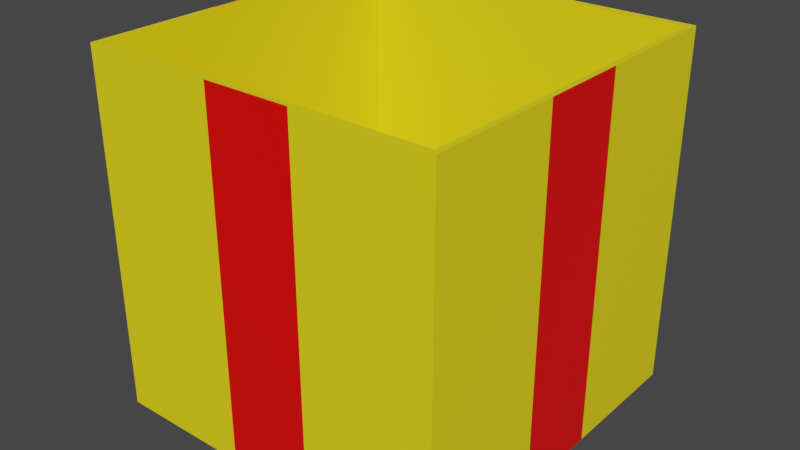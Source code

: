 # Source: Present_Lidless.blend  (saved by Blender 2.93.21; exported with 4.5.12 LTS)
import bpy
from mathutils import Matrix  # noqa: F401  (used for matrix-valued properties, if any)

bpy.ops.wm.read_factory_settings(use_empty=True)
scene = bpy.context.scene
scene.name = 'Scene'

# ---- collections
col_collection = bpy.data.collections.new('Collection'); scene.collection.children.link(col_collection)

# ---- materials (node trees are filled in below, after node groups)
mat_material = bpy.data.materials.new('Material')
mat_material.alpha_threshold = 0.0
mat_material.use_transparent_shadow = False
mat_material.line_color = (0.0, 0.0, 0.0, 1.0)
mat_material_001 = bpy.data.materials.new('Material.001')
mat_material_001.use_transparent_shadow = False

# ---- material node trees
mat_material.use_nodes = True; mat_material.node_tree.nodes.clear()
_N = mat_material.node_tree.nodes; _L = mat_material.node_tree.links
n0 = _N.new('ShaderNodeOutputMaterial'); n0.name = 'Material Output'; n0.location = (300, 300)
n1 = _N.new('ShaderNodeBsdfPrincipled'); n1.name = 'Principled BSDF'; n1.location = (10, 300)
n1.distribution = 'GGX'
n1.subsurface_method = 'BURLEY'
n1.inputs[0].default_value = (1.0, 0.0007659, 0.0, 1.0)
n1.inputs[2].default_value = 0.4
n1.inputs[3].default_value = 1.45
n1.inputs[27].default_value = (0.0, 0.0, 0.0, 1.0)
n1.inputs[28].default_value = 1.0
_L.new(n1.outputs[0], n0.inputs[0])
n0.is_active_output = True
mat_material_001.use_nodes = True; mat_material_001.node_tree.nodes.clear()
_N = mat_material_001.node_tree.nodes; _L = mat_material_001.node_tree.links
n0 = _N.new('ShaderNodeBsdfPrincipled'); n0.name = 'Principled BSDF'; n0.location = (10, 300)
n0.distribution = 'GGX'
n0.subsurface_method = 'BURLEY'
n0.inputs[0].default_value = (1.0, 0.816, 0.009138, 1.0)
n0.inputs[3].default_value = 1.45
n0.inputs[27].default_value = (0.0, 0.0, 0.0, 1.0)
n0.inputs[28].default_value = 1.0
n1 = _N.new('ShaderNodeOutputMaterial'); n1.name = 'Material Output'; n1.location = (300, 300)
_L.new(n0.outputs[0], n1.inputs[0])
n1.is_active_output = True

# ---- world
world_world = bpy.data.worlds.new('World'); scene.world = world_world
world_world.use_nodes = True; world_world.node_tree.nodes.clear()
_N = world_world.node_tree.nodes; _L = world_world.node_tree.links
n0 = _N.new('ShaderNodeOutputWorld'); n0.name = 'World Output'; n0.location = (300, 300)
n1 = _N.new('ShaderNodeBackground'); n1.name = 'Background'; n1.location = (10, 300)
n1.inputs[0].default_value = (0.05088, 0.05088, 0.05088, 1.0)
_L.new(n1.outputs[0], n0.inputs[0])
n0.is_active_output = True
world_world.color = (0.05088, 0.05088, 0.05088)
world_world.use_sun_shadow = False
world_world.sun_shadow_jitter_overblur = 0.0

# ---- meshes
me_cube = bpy.data.meshes.new('Cube')
me_cube.from_pydata([(1.0, 1.0, 1.0), (1.0, 1.0, -1.0), (1.0, -1.0, 1.0), (1.0, -1.0, -1.0), (-1.0, 1.0, 1.0), (-1.0, 1.0, -1.0), (-1.0, -1.0, 1.0), (-1.0, -1.0, -1.0), (-0.2294, 1.0, -1.0), (-0.2294, -1.0, 1.0), (-0.2294, -1.0, -1.0), (-0.2294, 1.0, 1.0), (0.2603, -1.0, -1.0), (0.2603, 1.0, 1.0), (0.2603, 1.0, -1.0), (0.2603, -1.0, 1.0), (-1.0, -0.2463, -1.0), (1.0, -0.2463, 1.0), (-1.0, -0.2463, 1.0), (1.0, -0.2463, -1.0), (-1.0, 0.2502, 1.0), (1.0, 0.2502, -1.0), (-1.0, 0.2502, -1.0), (1.0, 0.2502, 1.0)], [], [(10, 9, 6, 7), (22, 20, 4, 5), (19, 17, 2, 3), (14, 13, 0, 1), (5, 4, 11, 8), (12, 15, 9, 10), (3, 2, 15, 12), (8, 11, 13, 14), (21, 23, 17, 19), (7, 6, 18, 16), (5, 8, 14, 1, 21, 19, 3, 12, 10, 7, 16, 22), (1, 0, 23, 21), (16, 18, 20, 22)])
me_cube.polygons.foreach_set('material_index', [1, 1, 1, 1, 1, 0, 1, 0, 0, 1, 1, 1, 0])
_uv = me_cube.uv_layers.new(name='UVMap')
_uv.uv.foreach_set('vector', [0.375, 0.9037, 0.625, 0.9037, 0.625, 1.0, 0.375, 1.0, 0.375, 0.1563, 0.625, 0.1563, 0.625, 0.25, 0.375, 0.25, 0.375, 0.6558, 0.625, 0.6558, 0.625, 0.75, 0.375, 0.75, 0.375, 0.4075, 0.625, 0.4075, 0.625, 0.5, 0.375, 0.5, 0.375, 0.25, 0.625, 0.25, 0.625, 0.3463, 0.375, 0.3463, 0.375, 0.8425, 0.625, 0.8425, 0.625, 0.9037, 0.375, 0.9037, 0.375, 0.75, 0.625, 0.75, 0.625, 0.8425, 0.375, 0.8425, 0.375, 0.3463, 0.625, 0.3463, 0.625, 0.4075, 0.375, 0.4075, 0.375, 0.5937, 0.625, 0.5937, 0.625, 0.6558, 0.375, 0.6558, 0.375, 0.0, 0.625, 0.0, 0.625, 0.09421, 0.375, 0.09421, 0.125, 0.5, 0.2213, 0.5, 0.2825, 0.5, 0.375, 0.5, 0.375, 0.5937, 0.375, 0.6558, 0.375, 0.75, 0.2825, 0.75, 0.2213, 0.75, 0.125, 0.75, 0.125, 0.6558, 0.125, 0.5937, 0.375, 0.5, 0.625, 0.5, 0.625, 0.5937, 0.375, 0.5937, 0.375, 0.09421, 0.625, 0.09421, 0.625, 0.1563, 0.375, 0.1563])
me_cube.materials.append(mat_material)
me_cube.materials.append(mat_material_001)
me_cube.use_remesh_preserve_volume = False
me_cube.use_remesh_preserve_attributes = False
me_cube.use_mirror_vertex_groups = False
me_cube.update()
me_cube_001 = bpy.data.meshes.new('Cube.001')
me_cube_001.from_pydata([(-0.9988, -1.0, -1.0), (-0.968, -0.9693, 1.0), (-0.9988, 1.0, -1.0), (-0.968, 0.9693, 1.0), (0.9988, -1.0, -1.0), (0.968, -0.9693, 1.0), (0.9988, 1.0, -1.0), (0.968, 0.9693, 1.0), (-0.9988, -1.0, 1.0), (-0.9988, 1.0, 1.0), (0.9988, 1.0, 1.0), (0.9988, -1.0, 1.0), (-0.9988, -1.0, 1.0), (-0.9988, 1.0, 1.0), (0.9988, 1.0, 1.0), (0.9988, -1.0, 1.0), (-0.968, -0.9693, 1.0), (-0.968, 0.9693, 1.0), (0.968, 0.9693, 1.0), (0.968, -0.9693, 1.0), (-0.9988, -1.0, 76.83), (-0.9988, 1.0, 76.83), (0.9988, 1.0, 76.83), (0.9988, -1.0, 76.83), (-0.968, -0.9693, 76.83), (-0.968, 0.9693, 76.83), (0.968, 0.9693, 76.83), (0.968, -0.9693, 76.83)], [], [(0, 8, 9, 2), (2, 9, 10, 6), (6, 10, 11, 4), (4, 11, 8, 0), (2, 6, 4, 0), (7, 3, 1, 5), (8, 11, 15, 12), (9, 8, 12, 13), (3, 7, 18, 17), (5, 1, 16, 19), (13, 12, 20, 21), (15, 14, 22, 23), (16, 17, 25, 24), (18, 19, 27, 26), (10, 9, 13, 14), (7, 5, 19, 18), (1, 3, 17, 16), (11, 10, 14, 15), (24, 25, 21, 20), (25, 26, 22, 21), (26, 27, 23, 22), (27, 24, 20, 23), (19, 16, 24, 27), (17, 18, 26, 25), (12, 15, 23, 20), (14, 13, 21, 22)])
_uv = me_cube_001.uv_layers.new(name='UVMap')
_uv.uv.foreach_set('vector', [0.375, 0.0, 0.625, 0.0, 0.625, 0.25, 0.375, 0.25, 0.375, 0.25, 0.625, 0.25, 0.625, 0.5, 0.375, 0.5, 0.375, 0.5, 0.625, 0.5, 0.625, 0.75, 0.375, 0.75, 0.375, 0.75, 0.625, 0.75, 0.625, 1.0, 0.375, 1.0, 0.125, 0.5, 0.375, 0.5, 0.375, 0.75, 0.125, 0.75, 0.6288, 0.5038, 0.8712, 0.5038, 0.8712, 0.7462, 0.6288, 0.7462, 0.625, 1.0, 0.625, 0.75, 0.625, 0.75, 0.625, 1.0, 0.625, 0.25, 0.625, 0.0, 0.625, 0.0, 0.625, 0.25, 0.8712, 0.5038, 0.6288, 0.5038, 0.6288, 0.5038, 0.8712, 0.5038, 0.6288, 0.7462, 0.8712, 0.7462, 0.8712, 0.7462, 0.6288, 0.7462, 0.625, 0.25, 0.625, 0.0, 0.625, 0.0, 0.625, 0.25, 0.625, 0.75, 0.625, 0.5, 0.625, 0.5, 0.625, 0.75, 0.8712, 0.7462, 0.8712, 0.5038, 0.8712, 0.5038, 0.8712, 0.7462, 0.6288, 0.5038, 0.6288, 0.7462, 0.6288, 0.7462, 0.6288, 0.5038, 0.625, 0.5, 0.625, 0.25, 0.625, 0.25, 0.625, 0.5, 0.6288, 0.5038, 0.6288, 0.7462, 0.6288, 0.7462, 0.6288, 0.5038, 0.8712, 0.7462, 0.8712, 0.5038, 0.8712, 0.5038, 0.8712, 0.7462, 0.625, 0.75, 0.625, 0.5, 0.625, 0.5, 0.625, 0.75, 0.8712, 0.7462, 0.8712, 0.5038, 0.875, 0.5, 0.875, 0.75, 0.8712, 0.5038, 0.6288, 0.5038, 0.625, 0.5, 0.875, 0.5, 0.6288, 0.5038, 0.6288, 0.7462, 0.625, 0.75, 0.625, 0.5, 0.6288, 0.7462, 0.8712, 0.7462, 0.875, 0.75, 0.625, 0.75, 0.6288, 0.7462, 0.8712, 0.7462, 0.8712, 0.7462, 0.6288, 0.7462, 0.8712, 0.5038, 0.6288, 0.5038, 0.6288, 0.5038, 0.8712, 0.5038, 0.625, 1.0, 0.625, 0.75, 0.625, 0.75, 0.625, 1.0, 0.625, 0.5, 0.625, 0.25, 0.625, 0.25, 0.625, 0.5])
me_cube_001.materials.append(mat_material_001)
me_cube_001.use_remesh_fix_poles = True
me_cube_001.use_remesh_preserve_attributes = False
me_cube_001.update()

# ---- objects
ob_cube = bpy.data.objects.new('Cube', me_cube)
ob_cube_001 = bpy.data.objects.new('Cube.001', me_cube_001)

# ---- transforms, parenting, visibility, modifiers, constraints
ob_cube.location = (0.0, 0.0, 1.066)
ob_cube.lock_rotations_4d = False
ob_cube.empty_display_type = 'ARROWS'
ob_cube.lineart.crease_threshold = 0.0
ob_cube_001.location = (0.0, 0.0, 0.1069)
ob_cube_001.scale = (0.9999, 0.9954, 0.02548)

# ---- collection membership
col_collection.objects.link(ob_cube)
col_collection.objects.link(ob_cube_001)

# ---- scene / render settings (as saved in the file)
scene.frame_start = 1; scene.frame_end = 250; scene.frame_set(1)
scene.render.engine = 'BLENDER_EEVEE_NEXT'
scene.cycles.use_denoising = False
scene.cycles.samples = 128
scene.cycles.sampling_pattern = 'TABULATED_SOBOL'
scene.cycles.use_adaptive_sampling = False
scene.cycles.use_light_tree = False
scene.view_settings.view_transform = 'Filmic'
bpy.context.view_layer.update()

# ---- added for rendering (the .blend has no active camera and no usable light): camera, sun
cam_auto = bpy.data.cameras.new('AutoCamera')
cam_auto.lens = 50.0
cam_auto.sensor_width = 36.0
cam_auto.clip_end = 1000.0
ob_auto_camera = bpy.data.objects.new('AutoCamera', cam_auto)
scene.collection.objects.link(ob_auto_camera)
ob_auto_camera.location = (3.20507, -3.84609, 3.63048)
ob_auto_camera.rotation_euler = (1.09748, -7.21219e-08, 0.694738)
scene.camera = ob_auto_camera
light_auto_sun = bpy.data.lights.new('AutoSun', 'SUN')
light_auto_sun.energy = 3.0
light_auto_sun.angle = 0.0523599
ob_auto_sun = bpy.data.objects.new('AutoSun', light_auto_sun)
scene.collection.objects.link(ob_auto_sun)
ob_auto_sun.rotation_euler = (0.872665, 0.174533, 0.523599)
bpy.context.view_layer.update()
